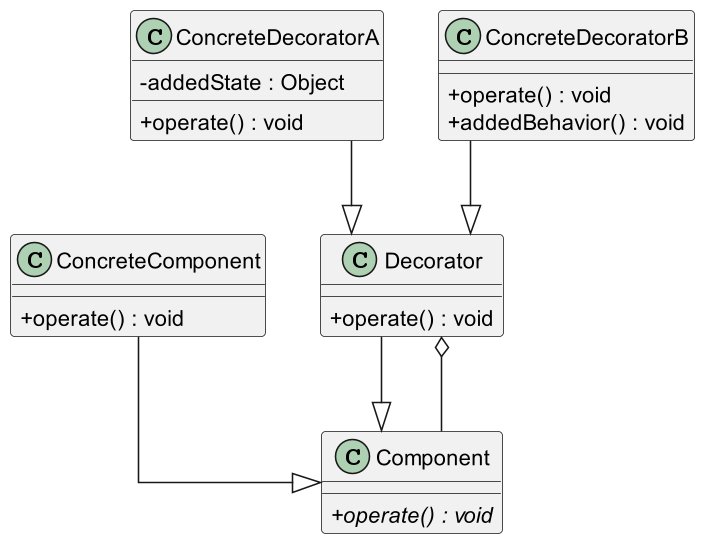

The diagram above was rendered by PlantUML. Its source (embedded in the PNG):
@startuml

skinparam classAttributeIconSize 0
skinparam linetype ortho
skinparam defaultTextAlignment center
skinparam dpi 150
' up to down direction

class Component {
    {abstract} + operate() : void 
}

class ConcreteComponent {
  + operate() : void 
}

class Decorator {
    + operate() : void 
}

class ConcreteDecoratorA {
  - addedState : Object
      + operate() : void 
}

class ConcreteDecoratorB {
      + operate() : void 
      + addedBehavior() : void 
}

ConcreteComponent --|> Component
Decorator --|> Component
Decorator o-- Component
ConcreteDecoratorA --|> Decorator
ConcreteDecoratorB --|> Decorator
@enduml